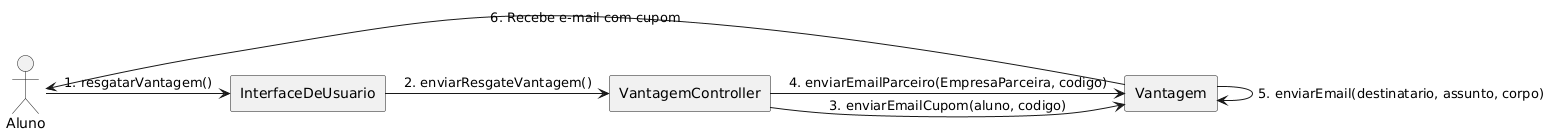

The diagram above was rendered by PlantUML. Its source (embedded in the PNG):
@startuml
actor "Aluno" as AL
agent "InterfaceDeUsuario" as IU
agent "VantagemController" as VC
agent "Vantagem" as V

AL -> IU : 1. resgatarVantagem()
IU -> VC : 2. enviarResgateVantagem()
VC -> V: 3. enviarEmailCupom(aluno, codigo)
V -> V: 5. enviarEmail(destinatario, assunto, corpo)
V -> AL : 6. Recebe e-mail com cupom
VC -> V: 4. enviarEmailParceiro(EmpresaParceira, codigo)
@enduml